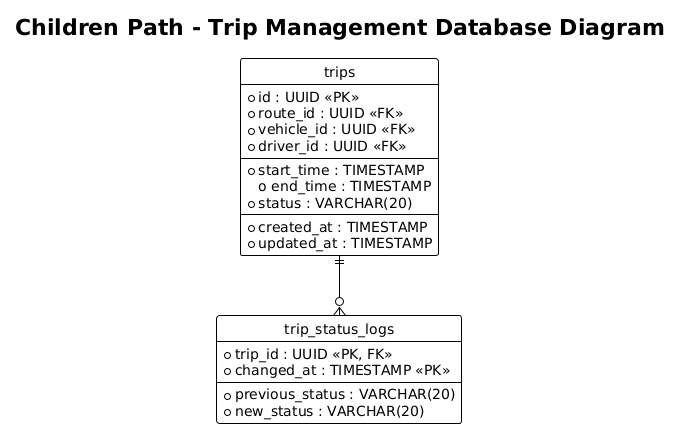

The diagram above was rendered by PlantUML. Its source (embedded in the PNG):
@startuml
title Children Path - Trip Management Database Diagram
!theme plain
hide circle
skinparam linetype ortho

entity "trips" as trips {
  * id : UUID <<PK>>
  * route_id : UUID <<FK>>
  * vehicle_id : UUID <<FK>>
  * driver_id : UUID <<FK>>
  --
  * start_time : TIMESTAMP
  o end_time : TIMESTAMP
  * status : VARCHAR(20)
  --
  * created_at : TIMESTAMP
  * updated_at : TIMESTAMP
}

entity "trip_status_logs" as trip_status_logs {
  * trip_id : UUID <<PK, FK>>
  * changed_at : TIMESTAMP <<PK>>
  --
  * previous_status : VARCHAR(20)
  * new_status : VARCHAR(20)
}

' Relaciones
trips ||--o{ trip_status_logs
@enduml